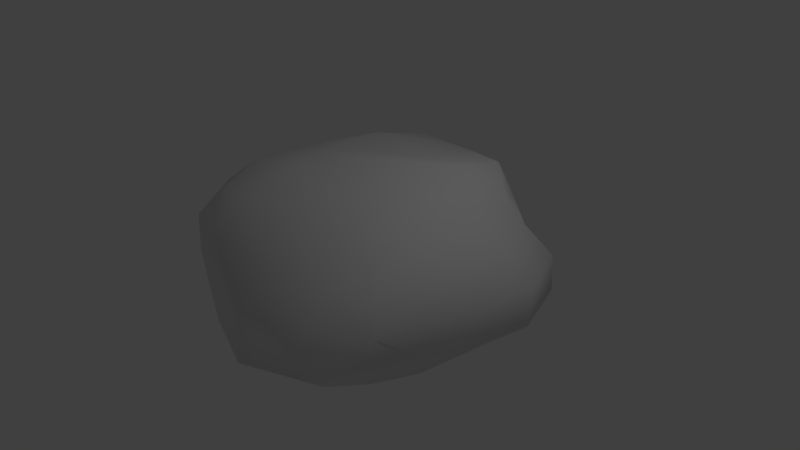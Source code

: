 # Source: rumi.blend  (saved by Blender 2.79.0; exported with 4.5.12 LTS)
import bpy
from mathutils import Matrix  # noqa: F401  (used for matrix-valued properties, if any)

bpy.ops.wm.read_factory_settings(use_empty=True)
scene = bpy.context.scene
scene.name = 'Scene'

# ---- collections
col_collection_1 = bpy.data.collections.new('Collection 1'); scene.collection.children.link(col_collection_1)

# ---- materials (node trees are filled in below, after node groups)
mat_material = bpy.data.materials.new('Material')
mat_material.alpha_threshold = 0.0
mat_material.use_transparent_shadow = False
mat_material.roughness = 0.5
mat_material.line_color = (0.0, 0.0, 0.0, 1.0)

# ---- material node trees

# ---- world
world_world = bpy.data.worlds.new('World'); scene.world = world_world
world_world.color = (0.05088, 0.05088, 0.05088)
world_world.use_sun_shadow = False
world_world.sun_shadow_jitter_overblur = 0.0
world_world.cycles.sampling_method = 'MANUAL'

# ---- cameras
cam_camera = bpy.data.cameras.new('Camera')
cam_camera.clip_end = 100.0
cam_camera.lens = 35.0
cam_camera.sensor_width = 32.0
cam_camera.sensor_height = 18.0
cam_camera.ortho_scale = 7.314
cam_camera.dof.focus_distance = 0.0
cam_camera.dof.aperture_fstop = 128.0

# ---- lights
light_lamp = bpy.data.lights.new('Lamp', 'POINT')
light_lamp.transmission_factor = 0.0
light_lamp.cutoff_distance = 30.0
light_lamp.energy = 100.0
light_lamp.shadow_buffer_clip_start = 1.001
light_lamp.shadow_soft_size = 0.1
light_lamp.shadow_maximum_resolution = 0.006
light_lamp.use_absolute_resolution = True

# ---- meshes
me_cube = bpy.data.meshes.new('Cube')
me_cube.from_pydata([(1.407, 1.315, -0.8697), (1.237, -1.107, -0.7726), (-1.072, -1.107, -0.7726), (-1.183, 1.315, -0.8697), (1.22, 1.171, 0.8583), (1.193, -1.0, 0.7167), (-1.183, -1.275, 0.9784), (-1.099, 1.171, 0.8583), (1.369, 0.005932, -0.9317), (0.03299, 1.337, -0.9317), (1.698, 1.606, 0.05432), (0.1009, -1.526, -1.053), (1.516, -1.295, 0.01364), (-1.474, 0.0201, -1.077), (-1.474, -1.566, 0.05432), (-1.291, 1.326, 0.01675), (1.303, 0.0008433, 0.89), (0.1367, 1.691, 1.016), (0.0864, -1.291, 0.9591), (-1.396, 0.01375, 1.088), (0.03299, 1.889, 0.01826), (-1.994, 0.01319, 0.03673), (0.1276, -2.095, 0.04837), (1.919, 0.004767, 0.0153), (0.03309, 0.005932, 1.343), (0.1367, 0.02458, -1.616), (1.316, -0.5566, -0.8758), (-0.5536, 1.413, -0.9606), (1.414, 1.364, 0.4649), (-0.5561, -1.404, -0.9719), (1.408, -1.182, 0.385), (-1.452, 0.7386, -1.068), (-1.452, -1.564, 0.5751), (-1.229, 1.264, 0.4204), (1.306, -0.5246, 0.836), (-0.5677, 1.532, 1.093), (-0.5526, -1.389, 1.036), (-1.24, 0.5791, 0.9284), (1.474, 0.6424, -0.9606), (0.7041, 1.413, -0.9606), (1.725, 1.613, -0.4437), (0.7549, -1.404, -0.9719), (1.469, -1.283, -0.3923), (-1.293, -0.5975, -0.9349), (-1.293, -1.343, -0.4033), (-1.324, 1.413, -0.4111), (1.291, 0.5711, 0.9148), (0.7913, 1.532, 1.08), (0.6679, -1.189, 0.8412), (-1.383, -0.6493, 1.111), (-0.68, 1.701, 0.01364), (0.8875, 1.96, 0.04055), (0.09878, 2.035, 0.593), (0.03987, 1.776, -0.5013), (-1.729, 0.7398, 0.02141), (-1.927, -0.822, 0.04955), (-1.864, 0.01469, -0.5344), (-1.93, 0.01842, 0.6508), (-0.7241, -1.93, 0.04055), (0.991, -1.892, 0.03622), (0.1447, -2.153, -0.5779), (0.09716, -1.609, 0.5441), (1.745, -0.6628, 0.003166), (2.027, 0.8205, 0.04055), (1.826, 0.007169, -0.5013), (1.689, 0.0009322, 0.4849), (0.03654, -0.6751, 1.172), (0.09878, 0.8534, 1.131), (0.7524, 0.004116, 1.224), (-0.6819, 0.004563, 1.233), (-0.7369, 0.01776, -1.391), (0.9345, 0.01776, -1.391), (0.09878, 0.8534, -1.391), (0.09878, -0.8179, -1.391), (0.8296, -0.747, -1.227), (0.8205, 0.7734, -1.227), (-0.6928, 0.8274, -1.295), (-0.6879, 0.7632, 1.274), (0.8377, 0.7632, 1.259), (0.7362, -0.626, 1.062), (1.649, 0.6874, 0.5131), (1.988, 0.8136, -0.5272), (1.596, -0.6304, -0.4535), (0.849, -1.552, 0.4948), (0.9735, -1.867, -0.5272), (-0.6928, -1.867, -0.5272), (-1.883, -0.8273, 0.6841), (-1.595, -0.6817, -0.4793), (-1.786, 0.8155, -0.5279), (0.8976, 1.904, -0.5272), (0.8288, 1.797, 0.5831), (-0.6759, 1.797, 0.5843), (-0.6539, 1.659, -0.483), (-1.601, 0.6991, 0.5237), (-0.6928, -1.842, 0.6273), (1.649, -0.626, 0.4575), (-0.6676, -0.6925, 1.209), (-0.6738, -0.747, -1.227), (0.09716, -1.609, 0.5441)], [], [(97, 29, 2, 43), (96, 49, 6, 36), (95, 34, 5, 30), (94, 36, 6, 32), (93, 37, 7, 33), (92, 27, 3, 45), (91, 50, 15, 33), (90, 51, 20, 52), (89, 39, 9, 53), (88, 54, 15, 45), (87, 55, 21, 56), (86, 49, 19, 57), (85, 58, 14, 44), (84, 59, 22, 60), (83, 48, 18, 61), (82, 62, 12, 42), (81, 63, 23, 64), (80, 46, 16, 65), (79, 66, 18, 48), (78, 67, 24, 68), (77, 37, 19, 69), (76, 70, 13, 31), (75, 71, 25, 72), (74, 41, 11, 73), (71, 74, 73, 25), (8, 26, 74, 71), (26, 1, 41, 74), (39, 75, 72, 9), (0, 38, 75, 39), (38, 8, 71, 75), (27, 76, 31, 3), (9, 72, 76, 27), (72, 25, 70, 76), (67, 77, 69, 24), (17, 35, 77, 67), (35, 7, 37, 77), (46, 78, 68, 16), (4, 47, 78, 46), (47, 17, 67, 78), (34, 79, 48, 5), (16, 68, 79, 34), (68, 24, 66, 79), (63, 80, 65, 23), (10, 28, 80, 63), (28, 4, 46, 80), (38, 81, 64, 8), (0, 40, 81, 38), (40, 10, 63, 81), (26, 82, 42, 1), (8, 64, 82, 26), (64, 23, 62, 82), (59, 83, 61, 22), (12, 30, 83, 59), (30, 5, 48, 83), (41, 84, 60, 11), (1, 42, 84, 41), (42, 12, 59, 84), (29, 85, 44, 2), (11, 60, 85, 29), (60, 22, 58, 85), (55, 86, 57, 21), (14, 32, 86, 55), (32, 6, 49, 86), (43, 87, 56, 13), (2, 44, 87, 43), (44, 14, 55, 87), (31, 88, 45, 3), (13, 56, 88, 31), (56, 21, 54, 88), (51, 89, 53, 20), (10, 40, 89, 51), (40, 0, 39, 89), (47, 90, 52, 17), (4, 28, 90, 47), (28, 10, 51, 90), (35, 91, 33, 7), (17, 52, 91, 35), (52, 20, 50, 91), (50, 92, 45, 15), (20, 53, 92, 50), (53, 9, 27, 92), (54, 93, 33, 15), (21, 57, 93, 54), (57, 19, 37, 93), (58, 94, 32, 14), (22, 61, 94, 58), (61, 18, 36, 94), (62, 95, 30, 12), (23, 65, 95, 62), (65, 16, 34, 95), (66, 96, 36, 18), (24, 69, 96, 66), (69, 19, 49, 96), (70, 97, 43, 13), (25, 73, 97, 70), (73, 11, 29, 97)])
me_cube.polygons.foreach_set('use_smooth', [True] * 96)
_uv = me_cube.uv_layers.new(name='UVMap')
_uv.uv.foreach_set('vector', [0.6024, 0.7286, 0.5474, 0.7826, 0.5256, 0.7147, 0.5654, 0.6625, 0.2923, 0.4047, 0.303, 0.4608, 0.2513, 0.4548, 0.2324, 0.4065, 0.2548, 0.1705, 0.2785, 0.22, 0.2296, 0.2342, 0.1952, 0.2025, 0.1873, 0.4337, 0.2324, 0.4065, 0.2513, 0.4548, 0.2233, 0.4914, 0.4309, 0.4994, 0.4073, 0.4489, 0.4604, 0.4296, 0.4947, 0.4622, 0.8191, 0.5335, 0.7889, 0.589, 0.7371, 0.5466, 0.7428, 0.4924, 0.5209, 0.3879, 0.5783, 0.4149, 0.5318, 0.4944, 0.4947, 0.4622, 0.5119, 0.2485, 0.5724, 0.2226, 0.5957, 0.3257, 0.5317, 0.3166, 0.9593, 0.6711, 0.8811, 0.6961, 0.8304, 0.6386, 0.886, 0.5902, 0.5034, 0.6218, 0.4581, 0.5541, 0.5318, 0.4944, 0.5834, 0.5317, 0.2578, 0.6597, 0.2756, 0.5719, 0.3673, 0.5808, 0.3805, 0.6626, 0.2888, 0.5113, 0.303, 0.4608, 0.3555, 0.4594, 0.3582, 0.5174, 0.05122, 0.5028, 0.1264, 0.4625, 0.1948, 0.5309, 0.1493, 0.5983, 0.02511, 0.2285, 0.103, 0.2544, 0.09046, 0.3608, 0.002598, 0.3669, 0.1673, 0.2726, 0.2204, 0.2915, 0.2246, 0.3499, 0.1711, 0.3544, 0.1944, 0.05609, 0.2278, 0.119, 0.157, 0.1723, 0.1097, 0.1287, 0.435, 0.006359, 0.4217, 0.09042, 0.3159, 0.09113, 0.2986, 0.014, 0.3997, 0.1587, 0.3858, 0.2137, 0.3305, 0.2155, 0.3235, 0.1565, 0.2784, 0.2802, 0.2839, 0.3448, 0.2246, 0.3499, 0.2204, 0.2915, 0.4028, 0.2641, 0.4155, 0.325, 0.3441, 0.3381, 0.3381, 0.2753, 0.4127, 0.3906, 0.4073, 0.4489, 0.3555, 0.4594, 0.3505, 0.3989, 0.73, 0.6284, 0.6639, 0.6771, 0.6155, 0.6128, 0.6748, 0.5716, 0.8271, 0.7523, 0.7688, 0.8085, 0.7192, 0.7458, 0.7811, 0.6899, 0.7012, 0.8542, 0.6382, 0.899, 0.5845, 0.847, 0.6495, 0.7954, 0.7688, 0.8085, 0.7012, 0.8542, 0.6495, 0.7954, 0.7192, 0.7458, 0.8077, 0.8633, 0.7538, 0.8995, 0.7012, 0.8542, 0.7688, 0.8085, 0.7538, 0.8995, 0.6979, 0.933, 0.6382, 0.899, 0.7012, 0.8542, 0.8811, 0.6961, 0.8271, 0.7523, 0.7811, 0.6899, 0.8304, 0.6386, 0.9228, 0.7658, 0.8682, 0.821, 0.8271, 0.7523, 0.8811, 0.6961, 0.8682, 0.821, 0.8077, 0.8633, 0.7688, 0.8085, 0.8271, 0.7523, 0.7889, 0.589, 0.73, 0.6284, 0.6748, 0.5716, 0.7371, 0.5466, 0.8304, 0.6386, 0.7811, 0.6899, 0.73, 0.6284, 0.7889, 0.589, 0.7811, 0.6899, 0.7192, 0.7458, 0.6639, 0.6771, 0.73, 0.6284, 0.4155, 0.325, 0.4127, 0.3906, 0.3505, 0.3989, 0.3441, 0.3381, 0.485, 0.3168, 0.4729, 0.3734, 0.4127, 0.3906, 0.4155, 0.325, 0.4729, 0.3734, 0.4604, 0.4296, 0.4073, 0.4489, 0.4127, 0.3906, 0.3858, 0.2137, 0.4028, 0.2641, 0.3381, 0.2753, 0.3305, 0.2155, 0.4431, 0.2194, 0.4651, 0.2666, 0.4028, 0.2641, 0.3858, 0.2137, 0.4651, 0.2666, 0.485, 0.3168, 0.4155, 0.325, 0.4028, 0.2641, 0.2785, 0.22, 0.2784, 0.2802, 0.2204, 0.2915, 0.2296, 0.2342, 0.3305, 0.2155, 0.3381, 0.2753, 0.2784, 0.2802, 0.2785, 0.22, 0.3381, 0.2753, 0.3441, 0.3381, 0.2839, 0.3448, 0.2784, 0.2802, 0.4217, 0.09042, 0.3997, 0.1587, 0.3235, 0.1565, 0.3159, 0.09113, 0.5132, 0.1333, 0.4745, 0.1825, 0.3997, 0.1587, 0.4217, 0.09042, 0.4745, 0.1825, 0.4431, 0.2194, 0.3858, 0.2137, 0.3997, 0.1587, 0.8682, 0.821, 0.9391, 0.8646, 0.8538, 0.9226, 0.8077, 0.8633, 0.9228, 0.7658, 0.9949, 0.775, 0.9391, 0.8646, 0.8682, 0.821, 0.5629, 0.07183, 0.5132, 0.1333, 0.4217, 0.09042, 0.435, 0.006359, 0.7538, 0.8995, 0.7762, 0.957, 0.6995, 0.9905, 0.6979, 0.933, 0.8077, 0.8633, 0.8538, 0.9226, 0.7762, 0.957, 0.7538, 0.8995, 0.2986, 0.014, 0.3159, 0.09113, 0.2278, 0.119, 0.1944, 0.05609, 0.103, 0.2544, 0.1673, 0.2726, 0.1711, 0.3544, 0.09046, 0.3608, 0.157, 0.1723, 0.1952, 0.2025, 0.1673, 0.2726, 0.103, 0.2544, 0.1952, 0.2025, 0.2296, 0.2342, 0.2204, 0.2915, 0.1673, 0.2726, 0.6382, 0.899, 0.605, 0.9719, 0.516, 0.9094, 0.5845, 0.847, 0.6979, 0.933, 0.6995, 0.9905, 0.605, 0.9719, 0.6382, 0.899, 0.1097, 0.1287, 0.157, 0.1723, 0.103, 0.2544, 0.02511, 0.2285, 0.5474, 0.7826, 0.4733, 0.8073, 0.4673, 0.7073, 0.5256, 0.7147, 0.5845, 0.847, 0.516, 0.9094, 0.4733, 0.8073, 0.5474, 0.7826, 0.002598, 0.3669, 0.09046, 0.3608, 0.1264, 0.4625, 0.05122, 0.5028, 0.2756, 0.5719, 0.2888, 0.5113, 0.3582, 0.5174, 0.3673, 0.5808, 0.1948, 0.5309, 0.2233, 0.4914, 0.2888, 0.5113, 0.2756, 0.5719, 0.2233, 0.4914, 0.2513, 0.4548, 0.303, 0.4608, 0.2888, 0.5113, 0.5654, 0.6625, 0.5106, 0.628, 0.5655, 0.5532, 0.6155, 0.6128, 0.5256, 0.7147, 0.4673, 0.7073, 0.5106, 0.628, 0.5654, 0.6625, 0.1493, 0.5983, 0.1948, 0.5309, 0.2756, 0.5719, 0.2578, 0.6597, 0.6748, 0.5716, 0.6519, 0.504, 0.7428, 0.4924, 0.7371, 0.5466, 0.6155, 0.6128, 0.5655, 0.5532, 0.6519, 0.504, 0.6748, 0.5716, 0.3805, 0.6626, 0.3673, 0.5808, 0.4581, 0.5541, 0.5034, 0.6218, 0.5724, 0.2226, 0.6499, 0.1911, 0.6686, 0.3282, 0.5957, 0.3257, 0.5132, 0.1333, 0.5629, 0.07183, 0.6499, 0.1911, 0.5724, 0.2226, 0.9949, 0.775, 0.9228, 0.7658, 0.8811, 0.6961, 0.9593, 0.6711, 0.4651, 0.2666, 0.5119, 0.2485, 0.5317, 0.3166, 0.485, 0.3168, 0.4431, 0.2194, 0.4745, 0.1825, 0.5119, 0.2485, 0.4651, 0.2666, 0.4745, 0.1825, 0.5132, 0.1333, 0.5724, 0.2226, 0.5119, 0.2485, 0.4729, 0.3734, 0.5209, 0.3879, 0.4947, 0.4622, 0.4604, 0.4296, 0.485, 0.3168, 0.5317, 0.3166, 0.5209, 0.3879, 0.4729, 0.3734, 0.5317, 0.3166, 0.5957, 0.3257, 0.5783, 0.4149, 0.5209, 0.3879, 0.5783, 0.4149, 0.6467, 0.4369, 0.5834, 0.5317, 0.5318, 0.4944, 0.5957, 0.3257, 0.6686, 0.3282, 0.6467, 0.4369, 0.5783, 0.4149, 0.886, 0.5902, 0.8304, 0.6386, 0.7889, 0.589, 0.8191, 0.5335, 0.4581, 0.5541, 0.4309, 0.4994, 0.4947, 0.4622, 0.5318, 0.4944, 0.3673, 0.5808, 0.3582, 0.5174, 0.4309, 0.4994, 0.4581, 0.5541, 0.3582, 0.5174, 0.3555, 0.4594, 0.4073, 0.4489, 0.4309, 0.4994, 0.1264, 0.4625, 0.1873, 0.4337, 0.2233, 0.4914, 0.1948, 0.5309, 0.09046, 0.3608, 0.1711, 0.3544, 0.1873, 0.4337, 0.1264, 0.4625, 0.1711, 0.3544, 0.2246, 0.3499, 0.2324, 0.4065, 0.1873, 0.4337, 0.2278, 0.119, 0.2548, 0.1705, 0.1952, 0.2025, 0.157, 0.1723, 0.3159, 0.09113, 0.3235, 0.1565, 0.2548, 0.1705, 0.2278, 0.119, 0.3235, 0.1565, 0.3305, 0.2155, 0.2785, 0.22, 0.2548, 0.1705, 0.2839, 0.3448, 0.2923, 0.4047, 0.2324, 0.4065, 0.2246, 0.3499, 0.3441, 0.3381, 0.3505, 0.3989, 0.2923, 0.4047, 0.2839, 0.3448, 0.3505, 0.3989, 0.3555, 0.4594, 0.303, 0.4608, 0.2923, 0.4047, 0.6639, 0.6771, 0.6024, 0.7286, 0.5654, 0.6625, 0.6155, 0.6128, 0.7192, 0.7458, 0.6495, 0.7954, 0.6024, 0.7286, 0.6639, 0.6771, 0.6495, 0.7954, 0.5845, 0.847, 0.5474, 0.7826, 0.6024, 0.7286])
me_cube.materials.append(mat_material)
me_cube.use_remesh_preserve_volume = False
me_cube.use_remesh_preserve_attributes = False
me_cube.use_mirror_vertex_groups = False
me_cube.update()

# ---- objects
ob_cube = bpy.data.objects.new('Cube', me_cube)
ob_lamp = bpy.data.objects.new('Lamp', light_lamp)
ob_camera = bpy.data.objects.new('Camera', cam_camera)

# ---- transforms, parenting, visibility, modifiers, constraints
ob_cube.location = (0.0, 0.0, 0.0)
ob_cube.lock_rotations_4d = False
ob_cube.empty_display_type = 'ARROWS'
ob_cube.lineart.crease_threshold = 0.0
ob_lamp.location = (4.076, 1.005, 5.904)
ob_lamp.rotation_euler = (0.6503, 0.05522, 1.866)
ob_lamp.lock_rotations_4d = False
ob_lamp.empty_display_type = 'ARROWS'
ob_lamp.color = (0.0, 0.0, 0.0, 0.0)
ob_lamp.lineart.crease_threshold = 0.0
ob_camera.location = (7.481, -6.508, 5.344)
ob_camera.rotation_euler = (1.109, 0.0, 0.8149)
ob_camera.lock_rotations_4d = False
ob_camera.empty_display_type = 'ARROWS'
ob_camera.color = (0.0, 0.0, 0.0, 0.0)
ob_camera.display_type = 'WIRE'
ob_camera.lineart.crease_threshold = 0.0

# ---- collection membership
col_collection_1.objects.link(ob_cube)
col_collection_1.objects.link(ob_lamp)
col_collection_1.objects.link(ob_camera)

# ---- scene / render settings (as saved in the file)
scene.camera = ob_camera
scene.frame_start = 1; scene.frame_end = 250; scene.frame_set(1)
scene.render.engine = 'BLENDER_EEVEE_NEXT'
scene.render.resolution_percentage = 50
scene.render.dither_intensity = 0.0
scene.cycles.use_denoising = False
scene.cycles.samples = 128
scene.cycles.sampling_pattern = 'TABULATED_SOBOL'
scene.cycles.use_adaptive_sampling = False
scene.cycles.use_light_tree = False
scene.cycles.blur_glossy = 0.0
scene.cycles.sample_clamp_indirect = 0.0
scene.view_settings.view_transform = 'Standard'
bpy.context.view_layer.update()

